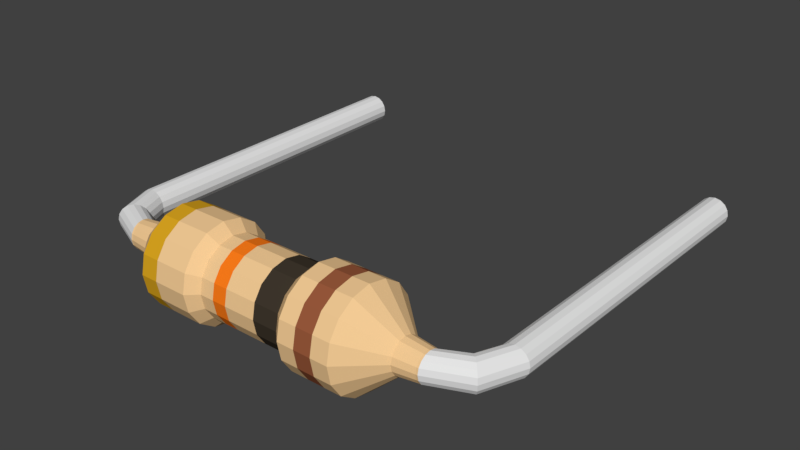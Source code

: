 # Source: 10K-Ohm-Resistor.blend  (saved by Blender 2.79.0; exported with 4.5.12 LTS)
import bpy
from mathutils import Matrix  # noqa: F401  (used for matrix-valued properties, if any)

bpy.ops.wm.read_factory_settings(use_empty=True)
scene = bpy.context.scene
scene.name = 'Scene'

# ---- collections
col_collection_1 = bpy.data.collections.new('Collection 1'); scene.collection.children.link(col_collection_1)

# ---- materials (node trees are filled in below, after node groups)
mat_resistorbasematerial_004 = bpy.data.materials.new('ResistorBaseMaterial.004')
mat_resistorbasematerial_004.alpha_threshold = 0.0
mat_resistorbasematerial_004.use_transparent_shadow = False
mat_resistorbasematerial_004.diffuse_color = (0.9114, 0.6054, 0.3035, 1.0)
mat_resistorbasematerial_004.roughness = 0.5
mat_resistorcoloronematerial_004 = bpy.data.materials.new('ResistorColorOneMaterial.004')
mat_resistorcoloronematerial_004.alpha_threshold = 0.0
mat_resistorcoloronematerial_004.use_transparent_shadow = False
mat_resistorcoloronematerial_004.diffuse_color = (0.3264, 0.1028, 0.04541, 1.0)
mat_resistorcoloronematerial_004.roughness = 0.5
mat_resistorcolortwomaterial_004 = bpy.data.materials.new('ResistorColorTwoMaterial.004')
mat_resistorcolortwomaterial_004.alpha_threshold = 0.0
mat_resistorcolortwomaterial_004.use_transparent_shadow = False
mat_resistorcolortwomaterial_004.diffuse_color = (0.04955, 0.03825, 0.02575, 1.0)
mat_resistorcolortwomaterial_004.roughness = 0.5
mat_resistorcolorthreematerial_004 = bpy.data.materials.new('ResistorColorThreeMaterial.004')
mat_resistorcolorthreematerial_004.alpha_threshold = 0.0
mat_resistorcolorthreematerial_004.use_transparent_shadow = False
mat_resistorcolorthreematerial_004.diffuse_color = (1.0, 0.2037, 0.01025, 1.0)
mat_resistorcolorthreematerial_004.roughness = 0.5
mat_resistorcolorfourmaterial_004 = bpy.data.materials.new('ResistorColorFourMaterial.004')
mat_resistorcolorfourmaterial_004.alpha_threshold = 0.0
mat_resistorcolorfourmaterial_004.use_transparent_shadow = False
mat_resistorcolorfourmaterial_004.diffuse_color = (0.9551, 0.8064, 0.0, 1.0)
mat_resistorcolorfourmaterial_004.roughness = 0.5
mat_ironmaterial_005 = bpy.data.materials.new('IronMaterial.005')
mat_ironmaterial_005.alpha_threshold = 0.0
mat_ironmaterial_005.use_transparent_shadow = False
mat_ironmaterial_005.roughness = 0.5
mat_resistorbasematerial_003 = bpy.data.materials.new('ResistorBaseMaterial.003')
mat_resistorbasematerial_003.alpha_threshold = 0.0
mat_resistorbasematerial_003.use_transparent_shadow = False
mat_resistorbasematerial_003.diffuse_color = (0.9114, 0.6054, 0.3035, 1.0)
mat_resistorbasematerial_003.roughness = 0.5
mat_resistorcoloronematerial_003 = bpy.data.materials.new('ResistorColorOneMaterial.003')
mat_resistorcoloronematerial_003.alpha_threshold = 0.0
mat_resistorcoloronematerial_003.use_transparent_shadow = False
mat_resistorcoloronematerial_003.diffuse_color = (0.3278, 0.1022, 0.04519, 1.0)
mat_resistorcoloronematerial_003.roughness = 0.5
mat_resistorcolortwomaterial_003 = bpy.data.materials.new('ResistorColorTwoMaterial.003')
mat_resistorcolortwomaterial_003.alpha_threshold = 0.0
mat_resistorcolortwomaterial_003.use_transparent_shadow = False
mat_resistorcolortwomaterial_003.diffuse_color = (0.04971, 0.0382, 0.02624, 1.0)
mat_resistorcolortwomaterial_003.roughness = 0.5
mat_resistorcolorthreematerial_003 = bpy.data.materials.new('ResistorColorThreeMaterial.003')
mat_resistorcolorthreematerial_003.alpha_threshold = 0.0
mat_resistorcolorthreematerial_003.use_transparent_shadow = False
mat_resistorcolorthreematerial_003.diffuse_color = (1.0, 0.2051, 0.01033, 1.0)
mat_resistorcolorthreematerial_003.roughness = 0.5
mat_resistorcolorfourmaterial_003 = bpy.data.materials.new('ResistorColorFourMaterial.003')
mat_resistorcolorfourmaterial_003.alpha_threshold = 0.0
mat_resistorcolorfourmaterial_003.use_transparent_shadow = False
mat_resistorcolorfourmaterial_003.diffuse_color = (0.7011, 0.3763, 0.01444, 1.0)
mat_resistorcolorfourmaterial_003.roughness = 0.5
mat_ironmaterial_004 = bpy.data.materials.new('IronMaterial.004')
mat_ironmaterial_004.alpha_threshold = 0.0
mat_ironmaterial_004.use_transparent_shadow = False
mat_ironmaterial_004.roughness = 0.5
mat_resistorbasematerial_001 = bpy.data.materials.new('ResistorBaseMaterial.001')
mat_resistorbasematerial_001.alpha_threshold = 0.0
mat_resistorbasematerial_001.use_transparent_shadow = False
mat_resistorbasematerial_001.diffuse_color = (0.9114, 0.6054, 0.3035, 1.0)
mat_resistorbasematerial_001.roughness = 0.5
mat_resistorcoloronematerial_001 = bpy.data.materials.new('ResistorColorOneMaterial.001')
mat_resistorcoloronematerial_001.alpha_threshold = 0.0
mat_resistorcoloronematerial_001.use_transparent_shadow = False
mat_resistorcoloronematerial_001.diffuse_color = (0.3278, 0.1022, 0.04519, 1.0)
mat_resistorcoloronematerial_001.roughness = 0.5
mat_resistorcolortwomaterial_001 = bpy.data.materials.new('ResistorColorTwoMaterial.001')
mat_resistorcolortwomaterial_001.alpha_threshold = 0.0
mat_resistorcolortwomaterial_001.use_transparent_shadow = False
mat_resistorcolortwomaterial_001.diffuse_color = (0.04971, 0.0382, 0.02624, 1.0)
mat_resistorcolortwomaterial_001.roughness = 0.5
mat_resistorcolorthreematerial_001 = bpy.data.materials.new('ResistorColorThreeMaterial.001')
mat_resistorcolorthreematerial_001.alpha_threshold = 0.0
mat_resistorcolorthreematerial_001.use_transparent_shadow = False
mat_resistorcolorthreematerial_001.diffuse_color = (1.0, 0.2051, 0.01033, 1.0)
mat_resistorcolorthreematerial_001.roughness = 0.5
mat_resistorcolorfourmaterial_001 = bpy.data.materials.new('ResistorColorFourMaterial.001')
mat_resistorcolorfourmaterial_001.alpha_threshold = 0.0
mat_resistorcolorfourmaterial_001.use_transparent_shadow = False
mat_resistorcolorfourmaterial_001.diffuse_color = (0.9551, 0.8064, 0.0, 1.0)
mat_resistorcolorfourmaterial_001.roughness = 0.5
mat_ironmaterial_002 = bpy.data.materials.new('IronMaterial.002')
mat_ironmaterial_002.alpha_threshold = 0.0
mat_ironmaterial_002.use_transparent_shadow = False
mat_ironmaterial_002.roughness = 0.5
mat_resistorbasematerial = bpy.data.materials.new('ResistorBaseMaterial')
mat_resistorbasematerial.alpha_threshold = 0.0
mat_resistorbasematerial.use_transparent_shadow = False
mat_resistorbasematerial.diffuse_color = (0.9114, 0.6054, 0.3035, 1.0)
mat_resistorbasematerial.roughness = 0.5
mat_resistorcoloronematerial = bpy.data.materials.new('ResistorColorOneMaterial')
mat_resistorcoloronematerial.alpha_threshold = 0.0
mat_resistorcoloronematerial.use_transparent_shadow = False
mat_resistorcoloronematerial.diffuse_color = (0.3264, 0.1028, 0.04541, 1.0)
mat_resistorcoloronematerial.roughness = 0.5
mat_resistorcolortwomaterial = bpy.data.materials.new('ResistorColorTwoMaterial')
mat_resistorcolortwomaterial.alpha_threshold = 0.0
mat_resistorcolortwomaterial.use_transparent_shadow = False
mat_resistorcolortwomaterial.diffuse_color = (0.04955, 0.03825, 0.02575, 1.0)
mat_resistorcolortwomaterial.roughness = 0.5
mat_resistorcolorthreematerial = bpy.data.materials.new('ResistorColorThreeMaterial')
mat_resistorcolorthreematerial.alpha_threshold = 0.0
mat_resistorcolorthreematerial.use_transparent_shadow = False
mat_resistorcolorthreematerial.diffuse_color = (1.0, 0.2037, 0.01025, 1.0)
mat_resistorcolorthreematerial.roughness = 0.5
mat_resistorcolorfourmaterial = bpy.data.materials.new('ResistorColorFourMaterial')
mat_resistorcolorfourmaterial.alpha_threshold = 0.0
mat_resistorcolorfourmaterial.use_transparent_shadow = False
mat_resistorcolorfourmaterial.diffuse_color = (0.9551, 0.8064, 0.0, 1.0)
mat_resistorcolorfourmaterial.roughness = 0.5
mat_ironmaterial = bpy.data.materials.new('IronMaterial')
mat_ironmaterial.alpha_threshold = 0.0
mat_ironmaterial.use_transparent_shadow = False
mat_ironmaterial.roughness = 0.5

# ---- material node trees

# ---- world
world_world = bpy.data.worlds.new('World'); scene.world = world_world
world_world.color = (0.05088, 0.05088, 0.05088)
world_world.use_sun_shadow = False
world_world.sun_shadow_jitter_overblur = 0.0
world_world.cycles.sampling_method = 'MANUAL'

# ---- meshes
me_cylinder_003 = bpy.data.meshes.new('Cylinder.003')
me_cylinder_003.from_pydata([(-0.2744, 1.178, -1.295e-07), (-0.2743, 1.185, 0.03444), (-0.274, 1.204, 0.06364), (-0.2736, 1.234, 0.08315), (-0.2732, 1.268, 0.09), (-0.2727, 1.302, 0.08315), (-0.2723, 1.332, 0.06364), (-0.272, 1.351, 0.03444), (-0.2719, 1.358, -1.023e-07), (-0.272, 1.351, -0.03444), (-0.2723, 1.332, -0.06364), (-0.2727, 1.302, -0.08315), (-0.2732, 1.268, -0.09), (-0.2736, 1.234, -0.08315), (-0.274, 1.204, -0.06364), (-0.2743, 1.185, -0.03444), (-2.274, 1.205, -1.306e-07), (-2.274, 1.212, 0.03444), (-2.274, 1.232, 0.06364), (-2.273, 1.261, 0.08315), (-2.273, 1.295, 0.09), (-2.272, 1.33, 0.08315), (-2.272, 1.359, 0.06364), (-2.272, 1.378, 0.03444), (-2.272, 1.385, -1.035e-07), (-2.272, 1.378, -0.03444), (-2.272, 1.359, -0.06364), (-2.272, 1.33, -0.08315), (-2.273, 1.295, -0.09), (-2.273, 1.261, -0.08315), (-2.274, 1.232, -0.06364), (-2.274, 1.212, -0.03444), (-0.1449, 1.124, -1.261e-07), (-0.1398, 1.129, 0.03541), (-0.1255, 1.143, 0.06542), (-0.1039, 1.164, 0.08548), (-0.07857, 1.189, 0.09252), (-0.05319, 1.214, 0.08548), (-0.03168, 1.235, 0.06542), (-0.0173, 1.249, 0.03541), (-0.01225, 1.253, -9.338e-08), (-0.0173, 1.249, -0.03541), (-0.03168, 1.235, -0.06542), (-0.05319, 1.214, -0.08548), (-0.07857, 1.189, -0.09252), (-0.1039, 1.164, -0.08548), (-0.1255, 1.143, -0.06542), (-0.1398, 1.129, -0.03541), (-0.08431, 1.002, -1.14e-07), (-0.07752, 1.002, 0.03415), (-0.05818, 1.002, 0.0631), (-0.02923, 1.001, 0.08244), (0.004916, 1.001, 0.08924), (0.03906, 1.0, 0.08244), (0.06801, 0.9999, 0.0631), (0.08735, 0.9996, 0.03415), (0.09414, 0.9995, -7.129e-08), (0.08735, 0.9996, -0.03415), (0.06801, 0.9999, -0.0631), (0.03906, 1.0, -0.08244), (0.004916, 1.001, -0.08924), (-0.02923, 1.001, -0.08244), (-0.05818, 1.002, -0.0631), (-0.07752, 1.002, -0.03415), (-0.08624, 0.9888, -1.13e-07), (-0.09991, -1.011, 8.559e-08), (-0.07939, 0.9888, 0.03444), (-0.09306, -1.011, 0.03444), (-0.05988, 0.9886, 0.06364), (-0.07355, -1.011, 0.06364), (-0.03068, 0.9884, 0.08315), (-0.04435, -1.012, 0.08315), (0.00376, 0.9882, 0.09), (-0.009911, -1.012, 0.09), (0.0382, 0.988, 0.08315), (0.02453, -1.012, 0.08315), (0.0674, 0.9878, 0.06364), (0.05373, -1.012, 0.06364), (0.08691, 0.9876, 0.03444), (0.07324, -1.012, 0.03444), (0.09376, 0.9876, -7.011e-08), (0.08009, -1.012, 1.285e-07), (0.08691, 0.9876, -0.03444), (0.07324, -1.012, -0.03444), (0.0674, 0.9878, -0.06364), (0.05373, -1.012, -0.06364), (0.0382, 0.988, -0.08315), (0.02453, -1.012, -0.08315), (0.003761, 0.9882, -0.09), (-0.009911, -1.012, -0.09), (-0.03068, 0.9884, -0.08315), (-0.04435, -1.012, -0.08315), (-0.05988, 0.9886, -0.06364), (-0.07355, -1.011, -0.06364), (-0.07939, 0.9888, -0.03444), (-0.09306, -1.011, -0.03444), (-0.3008, 0.3236, -1.023e-07), (-0.3053, -0.3431, -3.208e-08), (-0.2825, -0.3432, 0.1148), (-0.278, 0.3234, 0.1148), (-0.2175, -0.3437, 0.2121), (-0.2129, 0.323, 0.2121), (-0.1202, -0.3443, 0.2772), (-0.1156, 0.3223, 0.2772), (-0.005354, -0.3451, 0.3), (-0.0007968, 0.3215, 0.3), (0.1094, -0.3459, 0.2772), (0.114, 0.3208, 0.2772), (0.2068, -0.3466, 0.2121), (0.2113, 0.3201, 0.2121), (0.2718, -0.347, 0.1148), (0.2764, 0.3196, 0.1148), (0.2946, -0.3472, 1.11e-07), (0.2992, 0.3195, 4.077e-08), (0.2718, -0.347, -0.1148), (0.2764, 0.3196, -0.1148), (0.2068, -0.3466, -0.2121), (0.2113, 0.3201, -0.2121), (0.1094, -0.3459, -0.2772), (0.114, 0.3208, -0.2772), (-0.005354, -0.3451, -0.3), (-0.0007968, 0.3215, -0.3), (-0.1202, -0.3443, -0.2772), (-0.1156, 0.3223, -0.2772), (-0.2175, -0.3437, -0.2121), (-0.2129, 0.323, -0.2121), (-0.2825, -0.3432, -0.1148), (-0.278, 0.3234, -0.1148), (-0.09416, 0.8555, 0.04018), (-0.0714, 0.8554, 0.07425), (-0.03733, 0.8551, 0.09701), (0.002849, 0.8549, 0.105), (0.04303, 0.8546, 0.09701), (0.07709, 0.8544, 0.07425), (0.09985, 0.8542, 0.04018), (0.1078, 0.8541, -5.035e-08), (0.09985, 0.8542, -0.04018), (0.07709, 0.8544, -0.07425), (0.04303, 0.8546, -0.09701), (0.002849, 0.8549, -0.105), (-0.03733, 0.8551, -0.09701), (-0.0714, 0.8554, -0.07425), (-0.09416, 0.8555, -0.04018), (-0.1021, 0.8556, -1.004e-07), (-0.114, -0.8777, 6.971e-08), (-0.106, -0.8778, 0.04018), (-0.08324, -0.8779, 0.07425), (-0.04918, -0.8782, 0.09701), (-0.009, -0.8784, 0.105), (0.03118, -0.8787, 0.09701), (0.06524, -0.8789, 0.07425), (0.08801, -0.8791, 0.04018), (0.096, -0.8791, 1.198e-07), (0.08801, -0.8791, -0.04018), (0.06524, -0.8789, -0.07425), (0.03118, -0.8787, -0.09701), (-0.009, -0.8784, -0.105), (-0.04918, -0.8782, -0.09701), (-0.08324, -0.8779, -0.07425), (-0.106, -0.8778, -0.04018), (-0.2986, 0.6436, -1.36e-07), (-0.2758, 0.6434, 0.1148), (-0.2107, 0.643, 0.2121), (-0.1134, 0.6423, 0.2772), (0.001391, 0.6415, 0.3), (0.1162, 0.6408, 0.2772), (0.2135, 0.6401, 0.2121), (0.2785, 0.6396, 0.1148), (0.3014, 0.6395, 7.075e-09), (0.2785, 0.6396, -0.1148), (0.2135, 0.6401, -0.2121), (0.1162, 0.6408, -0.2772), (0.001391, 0.6415, -0.3), (-0.1134, 0.6423, -0.2772), (-0.2107, 0.643, -0.2121), (-0.2758, 0.6434, -0.1148), (-0.2847, -0.6632, 0.1148), (-0.2197, -0.6637, 0.2121), (-0.1223, -0.6643, 0.2772), (-0.007542, -0.6651, 0.3), (0.1073, -0.6659, 0.2772), (0.2046, -0.6666, 0.2121), (0.2696, -0.667, 0.1148), (0.2925, -0.6672, 1.447e-07), (0.2696, -0.667, -0.1148), (0.2046, -0.6666, -0.2121), (0.1073, -0.6659, -0.2772), (-0.007542, -0.6651, -0.3), (-0.1223, -0.6643, -0.2772), (-0.2197, -0.6637, -0.2121), (-0.2847, -0.6632, -0.1148), (-0.3075, -0.663, 1.621e-09), (-0.2412, 0.2587, -7.844e-08), (-0.2449, -0.279, -2.825e-08), (-0.2266, -0.2791, 0.09184), (-0.223, 0.2586, 0.09184), (-0.1746, -0.2795, 0.1697), (-0.1709, 0.2583, 0.1697), (-0.09676, -0.28, 0.2217), (-0.09308, 0.2577, 0.2217), (-0.004914, -0.2807, 0.24), (-0.001237, 0.2571, 0.24), (0.08693, -0.2813, 0.2217), (0.0906, 0.2565, 0.2217), (0.1648, -0.2818, 0.1697), (0.1685, 0.2559, 0.1697), (0.2168, -0.2822, 0.09184), (0.2205, 0.2556, 0.09184), (0.2351, -0.2823, 8.619e-08), (0.2388, 0.2555, 3.6e-08), (0.2168, -0.2822, -0.09184), (0.2205, 0.2556, -0.09184), (0.1648, -0.2818, -0.1697), (0.1685, 0.2559, -0.1697), (0.08693, -0.2813, -0.2217), (0.0906, 0.2565, -0.2217), (-0.004914, -0.2807, -0.24), (-0.001237, 0.2571, -0.24), (-0.09676, -0.28, -0.2217), (-0.09308, 0.2577, -0.2217), (-0.1746, -0.2795, -0.1697), (-0.1709, 0.2583, -0.1697), (-0.2266, -0.2791, -0.09184), (-0.223, 0.2586, -0.09184), (-0.2993, 0.5369, -1.247e-07), (-0.3001, 0.4303, -1.135e-07), (-0.2772, 0.4301, 0.1148), (-0.2765, 0.5368, 0.1148), (-0.2122, 0.4297, 0.2121), (-0.2115, 0.5363, 0.2121), (-0.1149, 0.429, 0.2772), (-0.1141, 0.5357, 0.2772), (-6.768e-05, 0.4282, 0.3), (0.0006616, 0.5349, 0.3), (0.1147, 0.4274, 0.2772), (0.1155, 0.5341, 0.2772), (0.2121, 0.4268, 0.2121), (0.2128, 0.5334, 0.2121), (0.2771, 0.4263, 0.1148), (0.2778, 0.533, 0.1148), (0.2999, 0.4262, 2.954e-08), (0.3007, 0.5328, 1.831e-08), (0.2771, 0.4263, -0.1148), (0.2778, 0.533, -0.1148), (0.2121, 0.4268, -0.2121), (0.2128, 0.5334, -0.2121), (0.1147, 0.4274, -0.2772), (0.1155, 0.5341, -0.2772), (-6.756e-05, 0.4282, -0.3), (0.0006616, 0.5349, -0.3), (-0.1149, 0.429, -0.2772), (-0.1141, 0.5357, -0.2772), (-0.2122, 0.4297, -0.2121), (-0.2115, 0.5363, -0.2121), (-0.2772, 0.4301, -0.1148), (-0.2765, 0.5368, -0.1148), (-0.2839, -0.5532, 0.1148), (-0.2189, -0.5537, 0.2121), (-0.1216, -0.5543, 0.2772), (-0.00679, -0.5551, 0.3), (0.108, -0.5559, 0.2772), (0.2053, -0.5566, 0.2121), (0.2704, -0.557, 0.1148), (0.2932, -0.5572, 1.322e-07), (0.2704, -0.557, -0.1148), (0.2053, -0.5566, -0.2121), (0.108, -0.5559, -0.2772), (-0.00679, -0.5551, -0.3), (-0.1216, -0.5543, -0.2772), (-0.2189, -0.5537, -0.2121), (-0.2839, -0.5532, -0.1148), (-0.3068, -0.5531, -1.086e-08), (-0.2423, 0.09927, -6.344e-08), (-0.2437, -0.09977, -4.498e-08), (-0.2254, -0.09989, 0.09184), (-0.2241, 0.09914, 0.09184), (-0.1734, -0.1002, 0.1697), (-0.172, 0.09879, 0.1697), (-0.09553, -0.1008, 0.2217), (-0.09417, 0.09825, 0.2217), (-0.003688, -0.1014, 0.24), (-0.002328, 0.09763, 0.24), (0.08815, -0.102, 0.2217), (0.08951, 0.097, 0.2217), (0.166, -0.1026, 0.1697), (0.1674, 0.09647, 0.1697), (0.218, -0.1029, 0.09184), (0.2194, 0.09611, 0.09184), (0.2363, -0.1031, 6.946e-08), (0.2377, 0.09598, 5.1e-08), (0.218, -0.1029, -0.09184), (0.2194, 0.09611, -0.09184), (0.166, -0.1026, -0.1697), (0.1674, 0.09647, -0.1697), (0.08815, -0.102, -0.2217), (0.08951, 0.097, -0.2217), (-0.003688, -0.1014, -0.24), (-0.002328, 0.09763, -0.24), (-0.09553, -0.1008, -0.2217), (-0.09417, 0.09825, -0.2217), (-0.1734, -0.1002, -0.1697), (-0.172, 0.09879, -0.1697), (-0.2254, -0.09989, -0.09184), (-0.2241, 0.09914, -0.09184), (-0.2443, -0.1894, -3.662e-08), (-0.226, -0.1895, 0.09184), (-0.174, -0.1899, 0.1697), (-0.09614, -0.1904, 0.2217), (-0.004301, -0.191, 0.24), (0.08754, -0.1917, 0.2217), (0.1654, -0.1922, 0.1697), (0.2174, -0.1926, 0.09184), (0.2357, -0.1927, 7.782e-08), (0.2174, -0.1926, -0.09184), (0.1654, -0.1922, -0.1697), (0.08754, -0.1917, -0.2217), (-0.004301, -0.191, -0.24), (-0.09614, -0.1904, -0.2217), (-0.174, -0.1899, -0.1697), (-0.226, -0.1895, -0.09184), (-0.2906, -1.198, 1.326e-07), (-0.2906, -1.205, -0.03444), (-0.2906, -1.224, -0.06364), (-0.2906, -1.253, -0.08315), (-0.2906, -1.288, -0.09), (-0.2906, -1.322, -0.08315), (-0.2906, -1.352, -0.06364), (-0.2906, -1.371, -0.03444), (-0.2906, -1.378, 1.212e-07), (-0.2906, -1.371, 0.03444), (-0.2906, -1.352, 0.06364), (-0.2906, -1.322, 0.08315), (-0.2906, -1.288, 0.09), (-0.2906, -1.253, 0.08315), (-0.2906, -1.224, 0.06364), (-0.2906, -1.205, 0.03444), (-2.291, -1.198, 1.35e-07), (-2.291, -1.205, -0.03444), (-2.291, -1.224, -0.06364), (-2.291, -1.253, -0.08315), (-2.291, -1.288, -0.09), (-2.291, -1.322, -0.08315), (-2.291, -1.352, -0.06364), (-2.291, -1.371, -0.03444), (-2.291, -1.378, 1.236e-07), (-2.291, -1.371, 0.03444), (-2.291, -1.352, 0.06364), (-2.291, -1.322, 0.08315), (-2.291, -1.288, 0.09), (-2.291, -1.253, 0.08315), (-2.291, -1.224, 0.06364), (-2.291, -1.205, 0.03444), (-0.1604, -1.146, 1.247e-07), (-0.1554, -1.151, -0.03541), (-0.1412, -1.165, -0.06542), (-0.12, -1.186, -0.08548), (-0.09498, -1.211, -0.09252), (-0.06994, -1.237, -0.08548), (-0.04871, -1.258, -0.06542), (-0.03453, -1.272, -0.03541), (-0.02955, -1.277, 1.033e-07), (-0.03453, -1.272, 0.03541), (-0.04871, -1.258, 0.06542), (-0.06994, -1.237, 0.08548), (-0.09498, -1.211, 0.09252), (-0.12, -1.186, 0.08548), (-0.1412, -1.165, 0.06542), (-0.1554, -1.151, 0.03541), (-0.09816, -1.024, 1.018e-07), (-0.09137, -1.024, -0.03415), (-0.07203, -1.024, -0.0631), (-0.04308, -1.024, -0.08244), (-0.008928, -1.024, -0.08924), (0.02522, -1.024, -0.08244), (0.05417, -1.024, -0.0631), (0.07352, -1.024, -0.03415), (0.08031, -1.024, 5.908e-08), (0.07352, -1.024, 0.03415), (0.05417, -1.024, 0.0631), (0.02522, -1.024, 0.08244), (-0.008928, -1.024, 0.08924), (-0.04308, -1.024, 0.08244), (-0.07203, -1.024, 0.0631), (-0.09137, -1.024, 0.03415)], [], [(15, 0, 16, 31), (16, 17, 18, 19, 20, 21, 22, 23, 24, 25, 26, 27, 28, 29, 30, 31), (3, 4, 20, 19), (8, 9, 25, 24), (13, 14, 30, 29), (1, 2, 18, 17), (6, 7, 23, 22), (11, 12, 28, 27), (4, 5, 21, 20), (9, 10, 26, 25), (14, 15, 31, 30), (2, 3, 19, 18), (7, 8, 24, 23), (0, 1, 17, 16), (12, 13, 29, 28), (5, 6, 22, 21), (10, 11, 27, 26), (14, 13, 45, 46), (7, 6, 38, 39), (15, 14, 46, 47), (8, 7, 39, 40), (1, 0, 32, 33), (0, 15, 47, 32), (9, 8, 40, 41), (2, 1, 33, 34), (10, 9, 41, 42), (3, 2, 34, 35), (11, 10, 42, 43), (4, 3, 35, 36), (12, 11, 43, 44), (5, 4, 36, 37), (13, 12, 44, 45), (6, 5, 37, 38), (42, 41, 57, 58), (35, 34, 50, 51), (43, 42, 58, 59), (36, 35, 51, 52), (44, 43, 59, 60), (37, 36, 52, 53), (45, 44, 60, 61), (38, 37, 53, 54), (46, 45, 61, 62), (39, 38, 54, 55), (47, 46, 62, 63), (40, 39, 55, 56), (33, 32, 48, 49), (32, 47, 63, 48), (41, 40, 56, 57), (34, 33, 49, 50), (144, 65, 67, 145), (145, 67, 69, 146), (146, 69, 71, 147), (147, 71, 73, 148), (148, 73, 75, 149), (149, 75, 77, 150), (150, 77, 79, 151), (151, 79, 81, 152), (152, 81, 83, 153), (153, 83, 85, 154), (154, 85, 87, 155), (155, 87, 89, 156), (156, 89, 91, 157), (157, 91, 93, 158), (158, 93, 95, 159), (159, 95, 65, 144), (254, 127, 96, 225), (222, 126, 97, 193), (252, 125, 127, 254), (220, 124, 126, 222), (250, 123, 125, 252), (218, 122, 124, 220), (248, 121, 123, 250), (216, 120, 122, 218), (246, 119, 121, 248), (214, 118, 120, 216), (244, 117, 119, 246), (212, 116, 118, 214), (242, 115, 117, 244), (210, 114, 116, 212), (240, 113, 115, 242), (208, 112, 114, 210), (238, 111, 113, 240), (206, 110, 112, 208), (236, 109, 111, 238), (204, 108, 110, 206), (234, 107, 109, 236), (202, 106, 108, 204), (232, 105, 107, 234), (200, 104, 106, 202), (230, 103, 105, 232), (198, 102, 104, 200), (228, 101, 103, 230), (196, 100, 102, 198), (226, 99, 101, 228), (194, 98, 100, 196), (225, 96, 99, 226), (193, 97, 98, 194), (64, 143, 128, 66), (66, 128, 129, 68), (68, 129, 130, 70), (70, 130, 131, 72), (72, 131, 132, 74), (74, 132, 133, 76), (76, 133, 134, 78), (78, 134, 135, 80), (80, 135, 136, 82), (82, 136, 137, 84), (84, 137, 138, 86), (86, 138, 139, 88), (88, 139, 140, 90), (90, 140, 141, 92), (92, 141, 142, 94), (94, 142, 143, 64), (190, 159, 144, 191), (189, 158, 159, 190), (188, 157, 158, 189), (187, 156, 157, 188), (186, 155, 156, 187), (185, 154, 155, 186), (184, 153, 154, 185), (183, 152, 153, 184), (182, 151, 152, 183), (181, 150, 151, 182), (180, 149, 150, 181), (179, 148, 149, 180), (178, 147, 148, 179), (177, 146, 147, 178), (176, 145, 146, 177), (191, 144, 145, 176), (143, 160, 161, 128), (128, 161, 162, 129), (129, 162, 163, 130), (130, 163, 164, 131), (131, 164, 165, 132), (132, 165, 166, 133), (133, 166, 167, 134), (134, 167, 168, 135), (135, 168, 169, 136), (136, 169, 170, 137), (137, 170, 171, 138), (138, 171, 172, 139), (139, 172, 173, 140), (140, 173, 174, 141), (141, 174, 175, 142), (142, 175, 160, 143), (271, 191, 176, 256), (256, 176, 177, 257), (257, 177, 178, 258), (258, 178, 179, 259), (259, 179, 180, 260), (260, 180, 181, 261), (261, 181, 182, 262), (262, 182, 183, 263), (263, 183, 184, 264), (264, 184, 185, 265), (265, 185, 186, 266), (266, 186, 187, 267), (267, 187, 188, 268), (268, 188, 189, 269), (269, 189, 190, 270), (270, 190, 191, 271), (96, 192, 195, 99), (304, 193, 194, 305), (99, 195, 197, 101), (305, 194, 196, 306), (101, 197, 199, 103), (306, 196, 198, 307), (103, 199, 201, 105), (307, 198, 200, 308), (105, 201, 203, 107), (308, 200, 202, 309), (107, 203, 205, 109), (309, 202, 204, 310), (109, 205, 207, 111), (310, 204, 206, 311), (111, 207, 209, 113), (311, 206, 208, 312), (113, 209, 211, 115), (312, 208, 210, 313), (115, 211, 213, 117), (313, 210, 212, 314), (117, 213, 215, 119), (314, 212, 214, 315), (119, 215, 217, 121), (315, 214, 216, 316), (121, 217, 219, 123), (316, 216, 218, 317), (123, 219, 221, 125), (317, 218, 220, 318), (125, 221, 223, 127), (318, 220, 222, 319), (127, 223, 192, 96), (319, 222, 193, 304), (160, 224, 227, 161), (224, 225, 226, 227), (161, 227, 229, 162), (227, 226, 228, 229), (162, 229, 231, 163), (229, 228, 230, 231), (163, 231, 233, 164), (231, 230, 232, 233), (164, 233, 235, 165), (233, 232, 234, 235), (165, 235, 237, 166), (235, 234, 236, 237), (166, 237, 239, 167), (237, 236, 238, 239), (167, 239, 241, 168), (239, 238, 240, 241), (168, 241, 243, 169), (241, 240, 242, 243), (169, 243, 245, 170), (243, 242, 244, 245), (170, 245, 247, 171), (245, 244, 246, 247), (171, 247, 249, 172), (247, 246, 248, 249), (172, 249, 251, 173), (249, 248, 250, 251), (173, 251, 253, 174), (251, 250, 252, 253), (174, 253, 255, 175), (253, 252, 254, 255), (175, 255, 224, 160), (255, 254, 225, 224), (126, 270, 271, 97), (124, 269, 270, 126), (122, 268, 269, 124), (120, 267, 268, 122), (118, 266, 267, 120), (116, 265, 266, 118), (114, 264, 265, 116), (112, 263, 264, 114), (110, 262, 263, 112), (108, 261, 262, 110), (106, 260, 261, 108), (104, 259, 260, 106), (102, 258, 259, 104), (100, 257, 258, 102), (98, 256, 257, 100), (97, 271, 256, 98), (223, 303, 272, 192), (303, 302, 273, 272), (221, 301, 303, 223), (301, 300, 302, 303), (219, 299, 301, 221), (299, 298, 300, 301), (217, 297, 299, 219), (297, 296, 298, 299), (215, 295, 297, 217), (295, 294, 296, 297), (213, 293, 295, 215), (293, 292, 294, 295), (211, 291, 293, 213), (291, 290, 292, 293), (209, 289, 291, 211), (289, 288, 290, 291), (207, 287, 289, 209), (287, 286, 288, 289), (205, 285, 287, 207), (285, 284, 286, 287), (203, 283, 285, 205), (283, 282, 284, 285), (201, 281, 283, 203), (281, 280, 282, 283), (199, 279, 281, 201), (279, 278, 280, 281), (197, 277, 279, 199), (277, 276, 278, 279), (195, 275, 277, 197), (275, 274, 276, 277), (192, 272, 275, 195), (272, 273, 274, 275), (302, 319, 304, 273), (300, 318, 319, 302), (298, 317, 318, 300), (296, 316, 317, 298), (294, 315, 316, 296), (292, 314, 315, 294), (290, 313, 314, 292), (288, 312, 313, 290), (286, 311, 312, 288), (284, 310, 311, 286), (282, 309, 310, 284), (280, 308, 309, 282), (278, 307, 308, 280), (276, 306, 307, 278), (274, 305, 306, 276), (273, 304, 305, 274), (60, 59, 86, 88), (61, 60, 88, 90), (62, 61, 90, 92), (63, 62, 92, 94), (48, 63, 94, 64), (49, 48, 64, 66), (50, 49, 66, 68), (51, 50, 68, 70), (52, 51, 70, 72), (53, 52, 72, 74), (54, 53, 74, 76), (55, 54, 76, 78), (56, 55, 78, 80), (57, 56, 80, 82), (58, 57, 82, 84), (59, 58, 84, 86), (335, 320, 336, 351), (336, 337, 338, 339, 340, 341, 342, 343, 344, 345, 346, 347, 348, 349, 350, 351), (323, 324, 340, 339), (328, 329, 345, 344), (333, 334, 350, 349), (321, 322, 338, 337), (326, 327, 343, 342), (331, 332, 348, 347), (324, 325, 341, 340), (329, 330, 346, 345), (334, 335, 351, 350), (322, 323, 339, 338), (327, 328, 344, 343), (320, 321, 337, 336), (332, 333, 349, 348), (325, 326, 342, 341), (330, 331, 347, 346), (334, 333, 365, 366), (327, 326, 358, 359), (335, 334, 366, 367), (328, 327, 359, 360), (321, 320, 352, 353), (320, 335, 367, 352), (329, 328, 360, 361), (322, 321, 353, 354), (330, 329, 361, 362), (323, 322, 354, 355), (331, 330, 362, 363), (324, 323, 355, 356), (332, 331, 363, 364), (325, 324, 356, 357), (333, 332, 364, 365), (326, 325, 357, 358), (362, 361, 377, 378), (355, 354, 370, 371), (363, 362, 378, 379), (356, 355, 371, 372), (364, 363, 379, 380), (357, 356, 372, 373), (365, 364, 380, 381), (358, 357, 373, 374), (366, 365, 381, 382), (359, 358, 374, 375), (367, 366, 382, 383), (360, 359, 375, 376), (353, 352, 368, 369), (352, 367, 383, 368), (361, 360, 376, 377), (354, 353, 369, 370), (69, 382, 381, 71), (71, 381, 380, 73), (73, 380, 379, 75), (75, 379, 378, 77), (77, 378, 377, 79), (79, 377, 376, 81), (81, 376, 375, 83), (83, 375, 374, 85), (85, 374, 373, 87), (87, 373, 372, 89), (89, 372, 371, 91), (91, 371, 370, 93), (93, 370, 369, 95), (95, 369, 368, 65), (65, 368, 383, 67), (67, 383, 382, 69)])
me_cylinder_003.polygons.foreach_set('material_index', [5, 5, 5, 5, 5, 5, 5, 5, 5, 5, 5, 5, 5, 5, 5, 5, 5, 5, 5, 5, 5, 5, 5, 5, 5, 5, 5, 5, 5, 5, 5, 5, 5, 5, 5, 5, 5, 5, 5, 5, 5, 5, 5, 5, 5, 5, 5, 5, 5, 6, 6, 6, 6, 6, 6, 6, 6, 6, 6, 6, 6, 6, 6, 6, 6, 6, 6, 6, 6, 6, 6, 6, 6, 6, 6, 6, 6, 6, 6, 6, 6, 6, 6, 6, 6, 6, 6, 6, 6, 6, 6, 6, 6, 6, 6, 6, 6, 6, 6, 6, 6, 6, 6, 6, 6, 6, 6, 6, 6, 6, 6, 6, 6, 6, 6, 6, 6, 6, 6, 6, 6, 6, 6, 6, 6, 6, 6, 6, 6, 6, 6, 6, 6, 6, 6, 6, 6, 6, 6, 6, 6, 6, 6, 6, 6, 10, 10, 10, 10, 10, 10, 10, 10, 10, 10, 10, 10, 10, 10, 10, 10, 6, 6, 6, 6, 6, 6, 6, 6, 6, 6, 6, 6, 6, 6, 6, 6, 6, 6, 6, 6, 6, 6, 6, 6, 6, 6, 6, 6, 6, 6, 6, 6, 6, 7, 6, 7, 6, 7, 6, 7, 6, 7, 6, 7, 6, 7, 6, 7, 6, 7, 6, 7, 6, 7, 6, 7, 6, 7, 6, 7, 6, 7, 6, 7, 6, 6, 6, 6, 6, 6, 6, 6, 6, 6, 6, 6, 6, 6, 6, 6, 8, 6, 8, 6, 8, 6, 8, 6, 8, 6, 8, 6, 8, 6, 8, 6, 8, 6, 8, 6, 8, 6, 8, 6, 8, 6, 8, 6, 8, 6, 8, 6, 9, 9, 9, 9, 9, 9, 9, 9, 9, 9, 9, 9, 9, 9, 9, 9, 6, 6, 6, 6, 6, 6, 6, 6, 6, 6, 6, 6, 6, 6, 6, 6, 17, 17, 17, 17, 17, 17, 17, 17, 17, 17, 17, 17, 17, 17, 17, 17, 17, 17, 17, 17, 17, 17, 17, 17, 17, 17, 17, 17, 17, 17, 17, 17, 17, 17, 17, 17, 17, 17, 17, 17, 17, 17, 17, 17, 17, 17, 17, 17, 17, 6, 6, 6, 6, 6, 6, 6, 6, 6, 6, 6, 6, 6, 6, 6, 6])
me_cylinder_003.materials.append(mat_resistorbasematerial_004)
me_cylinder_003.materials.append(mat_resistorcoloronematerial_004)
me_cylinder_003.materials.append(mat_resistorcolortwomaterial_004)
me_cylinder_003.materials.append(mat_resistorcolorthreematerial_004)
me_cylinder_003.materials.append(mat_resistorcolorfourmaterial_004)
me_cylinder_003.materials.append(mat_ironmaterial_005)
me_cylinder_003.materials.append(mat_resistorbasematerial_003)
me_cylinder_003.materials.append(mat_resistorcoloronematerial_003)
me_cylinder_003.materials.append(mat_resistorcolortwomaterial_003)
me_cylinder_003.materials.append(mat_resistorcolorthreematerial_003)
me_cylinder_003.materials.append(mat_resistorcolorfourmaterial_003)
me_cylinder_003.materials.append(mat_ironmaterial_004)
me_cylinder_003.materials.append(mat_resistorbasematerial_001)
me_cylinder_003.materials.append(mat_resistorcoloronematerial_001)
me_cylinder_003.materials.append(mat_resistorcolortwomaterial_001)
me_cylinder_003.materials.append(mat_resistorcolorthreematerial_001)
me_cylinder_003.materials.append(mat_resistorcolorfourmaterial_001)
me_cylinder_003.materials.append(mat_ironmaterial_002)
me_cylinder_003.materials.append(mat_resistorbasematerial)
me_cylinder_003.materials.append(mat_resistorcoloronematerial)
me_cylinder_003.materials.append(mat_resistorcolortwomaterial)
me_cylinder_003.materials.append(mat_resistorcolorthreematerial)
me_cylinder_003.materials.append(mat_resistorcolorfourmaterial)
me_cylinder_003.materials.append(mat_ironmaterial)
me_cylinder_003.use_remesh_preserve_volume = False
me_cylinder_003.use_remesh_preserve_attributes = False
me_cylinder_003.use_mirror_vertex_groups = False
me_cylinder_003.update()

# ---- objects
ob_resistor_000 = bpy.data.objects.new('Resistor.000', me_cylinder_003)

# ---- transforms, parenting, visibility, modifiers, constraints
ob_resistor_000.location = (0.0, 0.0, 0.0)
ob_resistor_000.rotation_euler = (0.0, 0.0, -1.564)
ob_resistor_000.lineart.crease_threshold = 0.0

# ---- collection membership
col_collection_1.objects.link(ob_resistor_000)

# ---- scene / render settings (as saved in the file)
scene.frame_start = 1; scene.frame_end = 250; scene.frame_set(1)
scene.render.engine = 'BLENDER_EEVEE_NEXT'
scene.render.resolution_percentage = 50
scene.render.dither_intensity = 0.0
scene.cycles.use_denoising = False
scene.cycles.samples = 128
scene.cycles.sampling_pattern = 'TABULATED_SOBOL'
scene.cycles.use_adaptive_sampling = False
scene.cycles.use_light_tree = False
scene.cycles.blur_glossy = 0.0
scene.cycles.sample_clamp_indirect = 0.0
scene.view_settings.view_transform = 'Standard'
bpy.context.view_layer.update()

# ---- added for rendering (the .blend has no active camera and no usable light): camera, sun
cam_auto = bpy.data.cameras.new('AutoCamera')
cam_auto.lens = 50.0
cam_auto.sensor_width = 36.0
cam_auto.clip_end = 1000.0
ob_auto_camera = bpy.data.objects.new('AutoCamera', cam_auto)
scene.collection.objects.link(ob_auto_camera)
ob_auto_camera.location = (3.56951, -3.29249, 2.85808)
ob_auto_camera.rotation_euler = (1.09748, -7.21219e-08, 0.694738)
scene.camera = ob_auto_camera
light_auto_sun = bpy.data.lights.new('AutoSun', 'SUN')
light_auto_sun.energy = 3.0
light_auto_sun.angle = 0.0523599
ob_auto_sun = bpy.data.objects.new('AutoSun', light_auto_sun)
scene.collection.objects.link(ob_auto_sun)
ob_auto_sun.rotation_euler = (0.872665, 0.174533, 0.523599)
bpy.context.view_layer.update()
